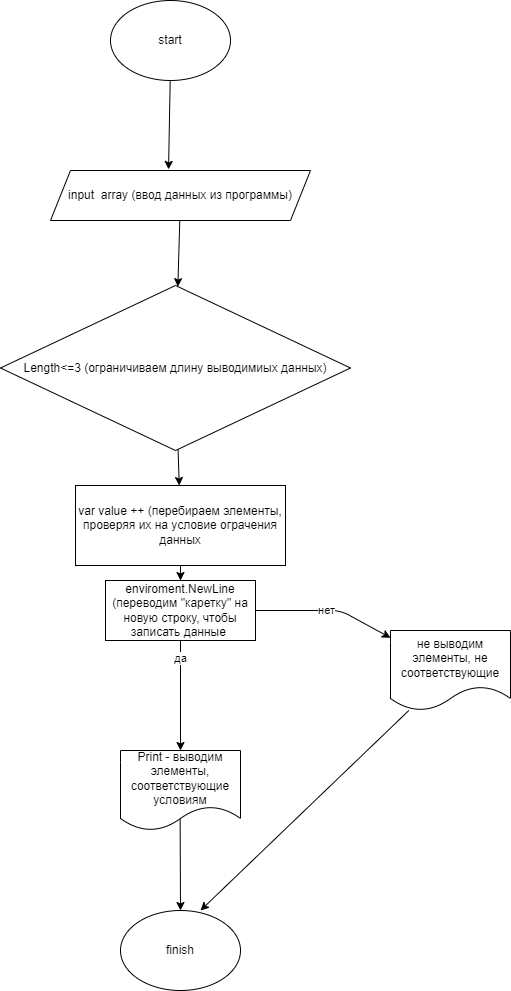

The diagram above was exported from draw.io. Its source (the exported page's mxGraphModel, read from the mxfile embedded in the PNG):
<mxGraphModel dx="821" dy="480" grid="1" gridSize="10" guides="1" tooltips="1" connect="1" arrows="1" fold="1" page="1" pageScale="1" pageWidth="827" pageHeight="1169" math="0" shadow="0">
  <root>
    <mxCell id="0" />
    <mxCell id="1" parent="0" />
    <mxCell id="4" value="" style="edgeStyle=none;html=1;entryX=0.454;entryY=-0.022;entryDx=0;entryDy=0;entryPerimeter=0;" edge="1" parent="1" source="2" target="3">
      <mxGeometry relative="1" as="geometry">
        <mxPoint x="350" y="180" as="targetPoint" />
      </mxGeometry>
    </mxCell>
    <mxCell id="2" value="start" style="ellipse;whiteSpace=wrap;html=1;" vertex="1" parent="1">
      <mxGeometry x="290" y="20" width="120" height="80" as="geometry" />
    </mxCell>
    <mxCell id="6" value="" style="edgeStyle=none;html=1;" edge="1" parent="1" source="3" target="5">
      <mxGeometry relative="1" as="geometry" />
    </mxCell>
    <mxCell id="3" value="input&amp;nbsp; array (ввод данных из программы)" style="shape=parallelogram;perimeter=parallelogramPerimeter;whiteSpace=wrap;html=1;fixedSize=1;" vertex="1" parent="1">
      <mxGeometry x="230" y="190" width="260" height="50" as="geometry" />
    </mxCell>
    <mxCell id="11" value="" style="edgeStyle=none;html=1;" edge="1" parent="1" source="5" target="10">
      <mxGeometry relative="1" as="geometry" />
    </mxCell>
    <mxCell id="5" value="Length&amp;lt;=3 (ограничиваем длину выводимиых данных)" style="rhombus;whiteSpace=wrap;html=1;" vertex="1" parent="1">
      <mxGeometry x="180" y="305" width="350" height="165" as="geometry" />
    </mxCell>
    <mxCell id="13" value="" style="edgeStyle=none;html=1;" edge="1" parent="1" source="10" target="12">
      <mxGeometry relative="1" as="geometry" />
    </mxCell>
    <mxCell id="15" value="да" style="edgeStyle=none;html=1;" edge="1" parent="1" source="10" target="14">
      <mxGeometry relative="1" as="geometry" />
    </mxCell>
    <mxCell id="17" value="нет" style="edgeStyle=none;html=1;exitX=1;exitY=0.5;exitDx=0;exitDy=0;" edge="1" parent="1" source="12" target="16">
      <mxGeometry relative="1" as="geometry">
        <Array as="points">
          <mxPoint x="520" y="630" />
        </Array>
      </mxGeometry>
    </mxCell>
    <mxCell id="10" value="var value ++ (перебираем элементы, проверяя их на условие ограчения данных" style="whiteSpace=wrap;html=1;" vertex="1" parent="1">
      <mxGeometry x="255" y="505" width="210" height="80" as="geometry" />
    </mxCell>
    <mxCell id="12" value="enviroment.NewLine (переводим &quot;каретку&quot; на новую строку, чтобы записать данные&amp;nbsp;" style="whiteSpace=wrap;html=1;" vertex="1" parent="1">
      <mxGeometry x="285" y="600" width="150" height="60" as="geometry" />
    </mxCell>
    <mxCell id="14" value="Print - выводим элементы, соответствующие условиям" style="shape=document;whiteSpace=wrap;html=1;boundedLbl=1;" vertex="1" parent="1">
      <mxGeometry x="300" y="770" width="120" height="80" as="geometry" />
    </mxCell>
    <mxCell id="16" value="не выводим элементы, не соответствующие" style="shape=document;whiteSpace=wrap;html=1;boundedLbl=1;" vertex="1" parent="1">
      <mxGeometry x="570" y="650" width="120" height="80" as="geometry" />
    </mxCell>
    <mxCell id="18" value="finish" style="ellipse;whiteSpace=wrap;html=1;" vertex="1" parent="1">
      <mxGeometry x="300" y="930" width="120" height="80" as="geometry" />
    </mxCell>
    <mxCell id="23" value="" style="edgeStyle=none;html=1;exitX=0.497;exitY=0.86;exitDx=0;exitDy=0;exitPerimeter=0;entryX=0.5;entryY=0;entryDx=0;entryDy=0;" edge="1" parent="1" source="14" target="18">
      <mxGeometry relative="1" as="geometry">
        <mxPoint x="377.5804289544237" y="488.7835120643431" as="sourcePoint" />
        <mxPoint x="460" y="934" as="targetPoint" />
      </mxGeometry>
    </mxCell>
    <mxCell id="24" value="" style="edgeStyle=none;html=1;" edge="1" parent="1" source="16">
      <mxGeometry relative="1" as="geometry">
        <mxPoint x="369.6400000000001" y="848.8" as="sourcePoint" />
        <mxPoint x="380" y="930" as="targetPoint" />
      </mxGeometry>
    </mxCell>
  </root>
</mxGraphModel>